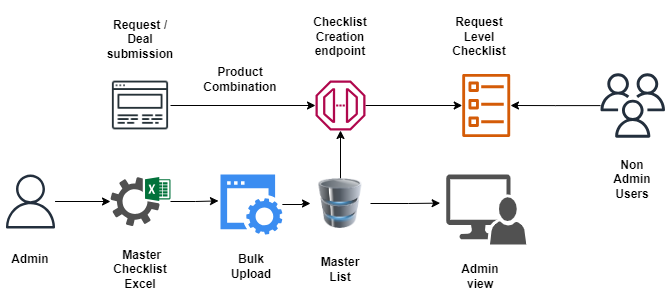

The diagram above was exported from draw.io. Its source (the exported page's mxGraphModel, read from the mxfile embedded in the PNG):
<mxGraphModel dx="880" dy="476" grid="1" gridSize="10" guides="1" tooltips="1" connect="1" arrows="1" fold="1" page="1" pageScale="1" pageWidth="850" pageHeight="1100" background="#ffffff" math="0" shadow="0">
  <root>
    <mxCell id="0" />
    <mxCell id="1" parent="0" />
    <mxCell id="wXCMIW4cwnCe9c9FbdqS-11" value="" style="edgeStyle=orthogonalEdgeStyle;rounded=0;orthogonalLoop=1;jettySize=auto;html=1;" edge="1" parent="1" source="wXCMIW4cwnCe9c9FbdqS-1" target="wXCMIW4cwnCe9c9FbdqS-10">
      <mxGeometry relative="1" as="geometry" />
    </mxCell>
    <mxCell id="wXCMIW4cwnCe9c9FbdqS-23" style="edgeStyle=orthogonalEdgeStyle;rounded=0;orthogonalLoop=1;jettySize=auto;html=1;entryX=-0.076;entryY=0.409;entryDx=0;entryDy=0;entryPerimeter=0;" edge="1" parent="1" source="wXCMIW4cwnCe9c9FbdqS-1" target="wXCMIW4cwnCe9c9FbdqS-21">
      <mxGeometry relative="1" as="geometry" />
    </mxCell>
    <mxCell id="wXCMIW4cwnCe9c9FbdqS-1" value="" style="image;html=1;image=img/lib/clip_art/computers/Database_128x128.png" vertex="1" parent="1">
      <mxGeometry x="330" y="204" width="60" height="50" as="geometry" />
    </mxCell>
    <mxCell id="wXCMIW4cwnCe9c9FbdqS-2" value="&lt;b&gt;Master List&lt;/b&gt;" style="text;strokeColor=none;align=center;fillColor=none;html=1;verticalAlign=middle;whiteSpace=wrap;rounded=0;" vertex="1" parent="1">
      <mxGeometry x="330" y="280" width="60" height="30" as="geometry" />
    </mxCell>
    <mxCell id="wXCMIW4cwnCe9c9FbdqS-13" style="edgeStyle=orthogonalEdgeStyle;rounded=0;orthogonalLoop=1;jettySize=auto;html=1;" edge="1" parent="1" source="wXCMIW4cwnCe9c9FbdqS-3" target="wXCMIW4cwnCe9c9FbdqS-6">
      <mxGeometry relative="1" as="geometry" />
    </mxCell>
    <mxCell id="wXCMIW4cwnCe9c9FbdqS-3" value="" style="sketch=0;outlineConnect=0;fontColor=#232F3E;gradientColor=none;fillColor=#232F3D;strokeColor=none;dashed=0;verticalLabelPosition=bottom;verticalAlign=top;align=center;html=1;fontSize=12;fontStyle=0;aspect=fixed;pointerEvents=1;shape=mxgraph.aws4.user;" vertex="1" parent="1">
      <mxGeometry x="23" y="200" width="54" height="54" as="geometry" />
    </mxCell>
    <mxCell id="wXCMIW4cwnCe9c9FbdqS-4" value="&lt;b&gt;Admin&lt;/b&gt;" style="text;strokeColor=none;align=center;fillColor=none;html=1;verticalAlign=middle;whiteSpace=wrap;rounded=0;" vertex="1" parent="1">
      <mxGeometry x="20" y="270" width="60" height="30" as="geometry" />
    </mxCell>
    <mxCell id="wXCMIW4cwnCe9c9FbdqS-16" style="edgeStyle=orthogonalEdgeStyle;rounded=0;orthogonalLoop=1;jettySize=auto;html=1;" edge="1" parent="1" source="wXCMIW4cwnCe9c9FbdqS-5" target="wXCMIW4cwnCe9c9FbdqS-1">
      <mxGeometry relative="1" as="geometry" />
    </mxCell>
    <mxCell id="wXCMIW4cwnCe9c9FbdqS-5" value="" style="sketch=0;html=1;aspect=fixed;strokeColor=none;shadow=0;fillColor=#3B8DF1;verticalAlign=top;labelPosition=center;verticalLabelPosition=bottom;shape=mxgraph.gcp2.website" vertex="1" parent="1">
      <mxGeometry x="240" y="200" width="61.86" height="60" as="geometry" />
    </mxCell>
    <mxCell id="wXCMIW4cwnCe9c9FbdqS-14" style="edgeStyle=orthogonalEdgeStyle;rounded=0;orthogonalLoop=1;jettySize=auto;html=1;entryX=-0.033;entryY=0.44;entryDx=0;entryDy=0;entryPerimeter=0;" edge="1" parent="1" source="wXCMIW4cwnCe9c9FbdqS-6" target="wXCMIW4cwnCe9c9FbdqS-5">
      <mxGeometry relative="1" as="geometry" />
    </mxCell>
    <mxCell id="wXCMIW4cwnCe9c9FbdqS-6" value="" style="sketch=0;pointerEvents=1;shadow=0;dashed=0;html=1;strokeColor=none;fillColor=#505050;labelPosition=center;verticalLabelPosition=bottom;verticalAlign=top;outlineConnect=0;align=center;shape=mxgraph.office.services.excel_services;" vertex="1" parent="1">
      <mxGeometry x="130" y="202.5" width="60" height="49" as="geometry" />
    </mxCell>
    <mxCell id="wXCMIW4cwnCe9c9FbdqS-7" value="&lt;b&gt;&amp;nbsp;Master Checklist Excel&lt;/b&gt;" style="text;strokeColor=none;align=center;fillColor=none;html=1;verticalAlign=middle;whiteSpace=wrap;rounded=0;" vertex="1" parent="1">
      <mxGeometry x="130" y="280" width="60" height="30" as="geometry" />
    </mxCell>
    <mxCell id="wXCMIW4cwnCe9c9FbdqS-12" style="edgeStyle=orthogonalEdgeStyle;rounded=0;orthogonalLoop=1;jettySize=auto;html=1;" edge="1" parent="1" source="wXCMIW4cwnCe9c9FbdqS-8" target="wXCMIW4cwnCe9c9FbdqS-10">
      <mxGeometry relative="1" as="geometry" />
    </mxCell>
    <mxCell id="wXCMIW4cwnCe9c9FbdqS-8" value="" style="shape=image;html=1;verticalAlign=top;verticalLabelPosition=bottom;labelBackgroundColor=#ffffff;imageAspect=0;aspect=fixed;image=https://cdn1.iconfinder.com/data/icons/seo-and-web-development-6/32/Web_website_favorite_site_star-128.png" vertex="1" parent="1">
      <mxGeometry x="130" y="101" width="60" height="60" as="geometry" />
    </mxCell>
    <mxCell id="wXCMIW4cwnCe9c9FbdqS-9" value="&lt;b&gt;Request / Deal submission&lt;/b&gt;" style="text;strokeColor=none;align=center;fillColor=none;html=1;verticalAlign=middle;whiteSpace=wrap;rounded=0;" vertex="1" parent="1">
      <mxGeometry x="130" y="50" width="60" height="30" as="geometry" />
    </mxCell>
    <mxCell id="wXCMIW4cwnCe9c9FbdqS-19" style="edgeStyle=orthogonalEdgeStyle;rounded=0;orthogonalLoop=1;jettySize=auto;html=1;" edge="1" parent="1" source="wXCMIW4cwnCe9c9FbdqS-10" target="wXCMIW4cwnCe9c9FbdqS-18">
      <mxGeometry relative="1" as="geometry" />
    </mxCell>
    <mxCell id="wXCMIW4cwnCe9c9FbdqS-10" value="" style="sketch=0;outlineConnect=0;fontColor=#232F3E;gradientColor=none;fillColor=#B0084D;strokeColor=none;dashed=0;verticalLabelPosition=bottom;verticalAlign=top;align=center;html=1;fontSize=12;fontStyle=0;aspect=fixed;pointerEvents=1;shape=mxgraph.aws4.endpoint;" vertex="1" parent="1">
      <mxGeometry x="335" y="106" width="50" height="50" as="geometry" />
    </mxCell>
    <mxCell id="wXCMIW4cwnCe9c9FbdqS-15" value="&lt;br&gt;&lt;b&gt;Bulk Upload&lt;/b&gt;" style="text;strokeColor=none;align=center;fillColor=none;html=1;verticalAlign=middle;whiteSpace=wrap;rounded=0;" vertex="1" parent="1">
      <mxGeometry x="240.93" y="270" width="60" height="30" as="geometry" />
    </mxCell>
    <mxCell id="wXCMIW4cwnCe9c9FbdqS-17" value="&lt;br&gt;&lt;b&gt;Checklist Creation endpoint&lt;/b&gt;" style="text;strokeColor=none;align=center;fillColor=none;html=1;verticalAlign=middle;whiteSpace=wrap;rounded=0;" vertex="1" parent="1">
      <mxGeometry x="330" y="40" width="60" height="30" as="geometry" />
    </mxCell>
    <mxCell id="wXCMIW4cwnCe9c9FbdqS-18" value="" style="sketch=0;outlineConnect=0;fontColor=#232F3E;gradientColor=none;fillColor=#D45B07;strokeColor=none;dashed=0;verticalLabelPosition=bottom;verticalAlign=top;align=center;html=1;fontSize=12;fontStyle=0;aspect=fixed;pointerEvents=1;shape=mxgraph.aws4.ecs_task;" vertex="1" parent="1">
      <mxGeometry x="481.44" y="99.5" width="48.56" height="63" as="geometry" />
    </mxCell>
    <mxCell id="wXCMIW4cwnCe9c9FbdqS-20" value="&lt;br&gt;&lt;b&gt;Request Level Checklist&lt;/b&gt;" style="text;strokeColor=none;align=center;fillColor=none;html=1;verticalAlign=middle;whiteSpace=wrap;rounded=0;" vertex="1" parent="1">
      <mxGeometry x="468.5" y="40" width="60" height="30" as="geometry" />
    </mxCell>
    <mxCell id="wXCMIW4cwnCe9c9FbdqS-21" value="" style="sketch=0;pointerEvents=1;shadow=0;dashed=0;html=1;strokeColor=none;labelPosition=center;verticalLabelPosition=bottom;verticalAlign=top;align=center;fillColor=#515151;shape=mxgraph.mscae.system_center.admin_console" vertex="1" parent="1">
      <mxGeometry x="465.72" y="200" width="80" height="70" as="geometry" />
    </mxCell>
    <mxCell id="wXCMIW4cwnCe9c9FbdqS-25" value="&lt;br&gt;&lt;b&gt;Admin view&lt;/b&gt;" style="text;strokeColor=none;align=center;fillColor=none;html=1;verticalAlign=middle;whiteSpace=wrap;rounded=0;" vertex="1" parent="1">
      <mxGeometry x="470" y="280" width="60" height="30" as="geometry" />
    </mxCell>
    <mxCell id="wXCMIW4cwnCe9c9FbdqS-28" style="edgeStyle=orthogonalEdgeStyle;rounded=0;orthogonalLoop=1;jettySize=auto;html=1;entryX=1.006;entryY=0.5;entryDx=0;entryDy=0;entryPerimeter=0;" edge="1" parent="1" source="wXCMIW4cwnCe9c9FbdqS-26" target="wXCMIW4cwnCe9c9FbdqS-18">
      <mxGeometry relative="1" as="geometry" />
    </mxCell>
    <mxCell id="wXCMIW4cwnCe9c9FbdqS-26" value="" style="sketch=0;outlineConnect=0;fontColor=#232F3E;gradientColor=none;fillColor=#232F3D;strokeColor=none;dashed=0;verticalLabelPosition=bottom;verticalAlign=top;align=center;html=1;fontSize=12;fontStyle=0;aspect=fixed;pointerEvents=1;shape=mxgraph.aws4.users;" vertex="1" parent="1">
      <mxGeometry x="620" y="98.75" width="64.5" height="64.5" as="geometry" />
    </mxCell>
    <mxCell id="wXCMIW4cwnCe9c9FbdqS-27" value="&lt;b&gt;Product Combination&lt;/b&gt;" style="text;strokeColor=none;align=center;fillColor=none;html=1;verticalAlign=middle;whiteSpace=wrap;rounded=0;" vertex="1" parent="1">
      <mxGeometry x="230" y="90" width="60" height="30" as="geometry" />
    </mxCell>
    <mxCell id="wXCMIW4cwnCe9c9FbdqS-29" value="&lt;b&gt;Non Admin Users&lt;/b&gt;" style="text;strokeColor=none;align=center;fillColor=none;html=1;verticalAlign=middle;whiteSpace=wrap;rounded=0;" vertex="1" parent="1">
      <mxGeometry x="622.25" y="190" width="60" height="30" as="geometry" />
    </mxCell>
  </root>
</mxGraphModel>